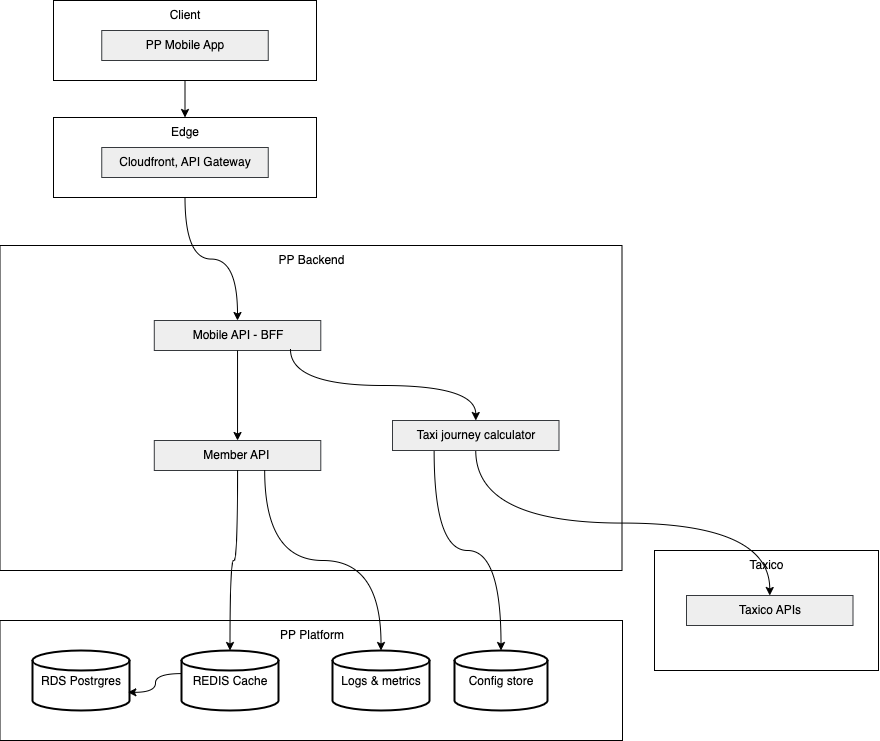

The diagram above was exported from draw.io. Its source (the exported page's mxGraphModel, read from the mxfile embedded in the PNG):
<mxGraphModel dx="1694" dy="2220" grid="1" gridSize="10" guides="1" tooltips="1" connect="1" arrows="1" fold="1" page="1" pageScale="1" pageWidth="827" pageHeight="1169" math="0" shadow="0">
  <root>
    <mxCell id="0" />
    <mxCell id="1" parent="0" />
    <mxCell id="2" style="edgeStyle=orthogonalEdgeStyle;rounded=0;orthogonalLoop=1;jettySize=auto;html=1;exitX=0.5;exitY=1;exitDx=0;exitDy=0;entryX=0.5;entryY=0;entryDx=0;entryDy=0;" edge="1" source="3" target="5" parent="1">
      <mxGeometry relative="1" as="geometry" />
    </mxCell>
    <mxCell id="3" value="Client" style="whiteSpace=wrap;html=1;verticalAlign=top;" vertex="1" parent="1">
      <mxGeometry x="271" y="340" width="263" height="80" as="geometry" />
    </mxCell>
    <mxCell id="4" value="PP Mobile App" style="whiteSpace=wrap;html=1;verticalAlign=top;fillColor=#eeeeee;strokeColor=#36393d;" vertex="1" parent="1">
      <mxGeometry x="319.25" y="370" width="166.5" height="30" as="geometry" />
    </mxCell>
    <mxCell id="5" value="Edge" style="whiteSpace=wrap;html=1;verticalAlign=top;" vertex="1" parent="1">
      <mxGeometry x="271" y="457" width="263" height="80" as="geometry" />
    </mxCell>
    <mxCell id="6" value="Cloudfront, API Gateway" style="whiteSpace=wrap;html=1;verticalAlign=top;fillColor=#eeeeee;strokeColor=#36393d;" vertex="1" parent="1">
      <mxGeometry x="319.25" y="487" width="166.5" height="30" as="geometry" />
    </mxCell>
    <mxCell id="7" value="PP Backend" style="whiteSpace=wrap;html=1;verticalAlign=top;" vertex="1" parent="1">
      <mxGeometry x="217.5" y="585" width="622" height="325" as="geometry" />
    </mxCell>
    <mxCell id="8" value="PP Platform" style="whiteSpace=wrap;html=1;verticalAlign=top;" vertex="1" parent="1">
      <mxGeometry x="217.5" y="960" width="622.5" height="120" as="geometry" />
    </mxCell>
    <mxCell id="9" value="Taxico" style="whiteSpace=wrap;html=1;verticalAlign=top;" vertex="1" parent="1">
      <mxGeometry x="872" y="890" width="224" height="120" as="geometry" />
    </mxCell>
    <mxCell id="10" value="REDIS Cache" style="strokeWidth=2;html=1;shape=mxgraph.flowchart.database;whiteSpace=wrap;" vertex="1" parent="1">
      <mxGeometry x="399" y="990" width="97" height="60" as="geometry" />
    </mxCell>
    <mxCell id="11" value="Config store" style="strokeWidth=2;html=1;shape=mxgraph.flowchart.database;whiteSpace=wrap;" vertex="1" parent="1">
      <mxGeometry x="672" y="990" width="93" height="60" as="geometry" />
    </mxCell>
    <mxCell id="12" value="Logs &amp;amp; metrics" style="strokeWidth=2;html=1;shape=mxgraph.flowchart.database;whiteSpace=wrap;" vertex="1" parent="1">
      <mxGeometry x="550" y="990" width="97" height="60" as="geometry" />
    </mxCell>
    <mxCell id="13" value="Mobile API - BFF" style="whiteSpace=wrap;html=1;verticalAlign=top;fillColor=#eeeeee;strokeColor=#36393d;" vertex="1" parent="1">
      <mxGeometry x="371.79" y="660" width="166.5" height="30" as="geometry" />
    </mxCell>
    <mxCell id="14" value="Member API&amp;nbsp;" style="whiteSpace=wrap;html=1;verticalAlign=top;fillColor=#eeeeee;strokeColor=#36393d;" vertex="1" parent="1">
      <mxGeometry x="371.79" y="780" width="166.5" height="30" as="geometry" />
    </mxCell>
    <mxCell id="15" style="edgeStyle=orthogonalEdgeStyle;rounded=0;orthogonalLoop=1;jettySize=auto;html=1;exitX=0.5;exitY=1;exitDx=0;exitDy=0;curved=1;" edge="1" source="5" target="13" parent="1">
      <mxGeometry relative="1" as="geometry" />
    </mxCell>
    <mxCell id="16" style="edgeStyle=orthogonalEdgeStyle;rounded=0;orthogonalLoop=1;jettySize=auto;html=1;exitX=0.5;exitY=1;exitDx=0;exitDy=0;curved=1;entryX=0.5;entryY=0;entryDx=0;entryDy=0;" edge="1" source="13" target="14" parent="1">
      <mxGeometry relative="1" as="geometry">
        <mxPoint x="603" y="590" as="sourcePoint" />
        <mxPoint x="530" y="713" as="targetPoint" />
      </mxGeometry>
    </mxCell>
    <mxCell id="17" value="Taxico APIs" style="whiteSpace=wrap;html=1;verticalAlign=top;fillColor=#eeeeee;strokeColor=#36393d;" vertex="1" parent="1">
      <mxGeometry x="904" y="935" width="166.5" height="30" as="geometry" />
    </mxCell>
    <mxCell id="18" style="edgeStyle=orthogonalEdgeStyle;rounded=0;orthogonalLoop=1;jettySize=auto;html=1;exitX=0.5;exitY=1;exitDx=0;exitDy=0;curved=1;entryX=0.5;entryY=0;entryDx=0;entryDy=0;" edge="1" source="22" target="17" parent="1">
      <mxGeometry relative="1" as="geometry">
        <mxPoint x="490" y="750" as="sourcePoint" />
        <mxPoint x="538" y="840" as="targetPoint" />
      </mxGeometry>
    </mxCell>
    <mxCell id="19" style="edgeStyle=orthogonalEdgeStyle;rounded=0;orthogonalLoop=1;jettySize=auto;html=1;exitX=0.25;exitY=1;exitDx=0;exitDy=0;curved=1;entryX=0.5;entryY=0;entryDx=0;entryDy=0;entryPerimeter=0;" edge="1" source="22" target="11" parent="1">
      <mxGeometry relative="1" as="geometry">
        <mxPoint x="500" y="760" as="sourcePoint" />
        <mxPoint x="548" y="850" as="targetPoint" />
      </mxGeometry>
    </mxCell>
    <mxCell id="20" style="edgeStyle=orthogonalEdgeStyle;rounded=0;orthogonalLoop=1;jettySize=auto;html=1;exitX=0.5;exitY=1;exitDx=0;exitDy=0;curved=1;entryX=0.5;entryY=0;entryDx=0;entryDy=0;entryPerimeter=0;" edge="1" source="14" target="10" parent="1">
      <mxGeometry relative="1" as="geometry">
        <mxPoint x="530" y="880" as="sourcePoint" />
        <mxPoint x="555" y="1060" as="targetPoint" />
      </mxGeometry>
    </mxCell>
    <mxCell id="21" style="edgeStyle=orthogonalEdgeStyle;rounded=0;orthogonalLoop=1;jettySize=auto;html=1;exitX=0.663;exitY=0.989;exitDx=0;exitDy=0;curved=1;entryX=0.5;entryY=0;entryDx=0;entryDy=0;entryPerimeter=0;exitPerimeter=0;" edge="1" source="14" target="12" parent="1">
      <mxGeometry relative="1" as="geometry">
        <mxPoint x="693" y="960" as="sourcePoint" />
        <mxPoint x="580" y="1140" as="targetPoint" />
      </mxGeometry>
    </mxCell>
    <mxCell id="22" value="Taxi journey calculator" style="whiteSpace=wrap;html=1;verticalAlign=top;fillColor=#eeeeee;strokeColor=#36393d;" vertex="1" parent="1">
      <mxGeometry x="610" y="760" width="166.5" height="30" as="geometry" />
    </mxCell>
    <mxCell id="23" style="edgeStyle=orthogonalEdgeStyle;rounded=0;orthogonalLoop=1;jettySize=auto;html=1;exitX=0.818;exitY=0.965;exitDx=0;exitDy=0;curved=1;exitPerimeter=0;" edge="1" source="13" target="22" parent="1">
      <mxGeometry relative="1" as="geometry">
        <mxPoint x="510" y="730" as="sourcePoint" />
        <mxPoint x="558" y="820" as="targetPoint" />
      </mxGeometry>
    </mxCell>
    <mxCell id="24" value="RDS Postrgres" style="strokeWidth=2;html=1;shape=mxgraph.flowchart.database;whiteSpace=wrap;" vertex="1" parent="1">
      <mxGeometry x="250" y="990" width="97" height="60" as="geometry" />
    </mxCell>
    <mxCell id="25" style="edgeStyle=orthogonalEdgeStyle;rounded=0;orthogonalLoop=1;jettySize=auto;html=1;exitX=-0.001;exitY=0.385;exitDx=0;exitDy=0;curved=1;entryX=0.983;entryY=0.697;entryDx=0;entryDy=0;entryPerimeter=0;exitPerimeter=0;" edge="1" source="10" target="24" parent="1">
      <mxGeometry relative="1" as="geometry">
        <mxPoint x="420" y="870" as="sourcePoint" />
        <mxPoint x="436" y="1050" as="targetPoint" />
      </mxGeometry>
    </mxCell>
  </root>
</mxGraphModel>